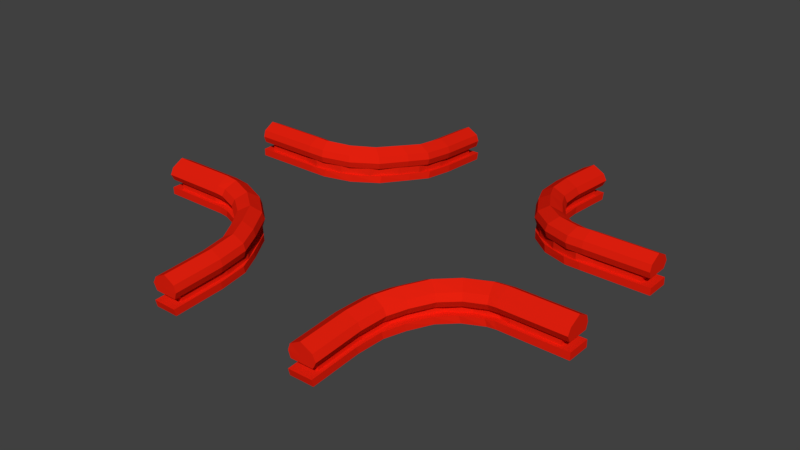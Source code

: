 # Source: intersectionblend.blend  (saved by Blender 2.79.0; exported with 4.5.12 LTS)
import bpy
from mathutils import Matrix  # noqa: F401  (used for matrix-valued properties, if any)

bpy.ops.wm.read_factory_settings(use_empty=True)
scene = bpy.context.scene
scene.name = 'Scene'

# ---- collections
col_collection_1 = bpy.data.collections.new('Collection 1'); scene.collection.children.link(col_collection_1)

# ---- materials (node trees are filled in below, after node groups)
mat_material_002 = bpy.data.materials.new('Material.002')
mat_material_002.alpha_threshold = 0.0
mat_material_002.roughness = 0.5

# ---- material node trees
mat_material_002.use_nodes = True; mat_material_002.node_tree.nodes.clear()
_N = mat_material_002.node_tree.nodes; _L = mat_material_002.node_tree.links
n0 = _N.new('ShaderNodeOutputMaterial'); n0.name = 'Material Output'; n0.location = (300, 300)
n1 = _N.new('ShaderNodeBsdfDiffuse'); n1.name = 'Diffuse BSDF'; n1.location = (10, 300)
n1.inputs[0].default_value = (0.8, 0.01467, 0.004627, 1.0)
_L.new(n1.outputs[0], n0.inputs[0])
n0.is_active_output = True

# ---- world
world_world = bpy.data.worlds.new('World'); scene.world = world_world
world_world.color = (0.05088, 0.05088, 0.05088)
world_world.use_sun_shadow = False
world_world.sun_shadow_jitter_overblur = 0.0
world_world.cycles.sampling_method = 'MANUAL'

# ---- meshes
me_cube_005 = bpy.data.meshes.new('Cube.005')
me_cube_005.from_pydata([(1.0, -2.978, -1.0), (1.0, -4.33, -1.0), (-1.0, -4.33, -1.0), (-1.0, -2.978, -1.0), (1.0, -2.978, 1.0), (1.0, -4.33, 1.0), (-1.0, -4.33, 1.0), (-1.0, -2.978, 1.0), (1.0, -2.978, 0.9991), (1.0, -4.33, 0.9991), (-1.0, -2.978, 0.9991), (-1.0, -4.33, 0.9991), (0.7254, -3.164, 0.9991), (0.7254, -4.145, 0.9991), (-0.7254, -3.164, 0.9991), (-0.7254, -4.145, 0.9991), (0.7254, -3.164, 2.256), (0.7254, -4.145, 2.256), (-0.7254, -3.164, 2.256), (-0.7254, -4.145, 2.256), (1.078, -2.944, 2.273), (1.078, -4.365, 2.273), (-1.051, -2.944, 2.256), (-1.051, -4.365, 2.256), (1.023, -2.944, 3.354), (1.023, -4.365, 3.354), (-1.051, -2.944, 3.372), (-1.051, -4.365, 3.372), (1.0, -2.854, 0.0), (1.0, -4.53, 0.0), (-1.0, -4.53, 0.0), (-1.0, -2.854, 0.0), (1.0, -3.631, -1.948), (-1.0, -3.631, -1.948), (1.0, -3.654, 1.0), (-1.0, -3.654, 1.0), (1.0, -3.654, 0.9991), (-1.0, -3.654, 0.9991), (0.7254, -3.654, 0.9991), (-0.7254, -3.654, 0.9991), (0.7254, -3.654, 2.256), (-0.7254, -3.654, 2.256), (1.078, -3.654, 2.273), (-1.051, -3.654, 2.256), (1.023, -3.654, 3.354), (-1.051, -3.654, 3.372), (-1.0, -3.654, 0.0), (2.133, -4.175, -1.576), (1.399, -3.671, -1.822), (1.285, -4.335, -0.8742), (1.526, -2.932, 0.1258), (1.506, -3.051, 1.126), (1.253, -4.525, 0.1258), (1.285, -4.335, 1.126), (1.396, -3.693, 1.126), (1.135, -3.528, 1.125), (1.055, -3.994, 1.125), (1.135, -3.528, 2.382), (1.055, -3.994, 2.382), (1.215, -3.062, 2.382), (1.215, -3.062, 1.125), (1.47, -3.74, 2.399), (1.354, -4.414, 2.399), (1.418, -3.707, 3.48), (1.302, -4.381, 3.48), (1.533, -3.032, 3.48), (1.586, -3.065, 2.399), (1.506, -3.051, -0.8742), (1.918, -4.74, -0.6286), (2.372, -3.547, 0.3714), (2.333, -3.648, 1.371), (1.857, -4.902, 0.3714), (1.918, -4.74, 1.371), (2.126, -4.194, 1.371), (1.904, -3.883, 1.371), (1.753, -4.28, 1.371), (1.904, -3.883, 2.627), (1.753, -4.28, 2.627), (2.055, -3.487, 2.627), (2.055, -3.487, 1.371), (2.189, -4.282, 2.644), (1.971, -4.856, 2.644), (2.145, -4.22, 3.726), (1.926, -4.794, 3.726), (2.363, -3.646, 3.726), (2.407, -3.708, 2.644), (2.333, -3.648, -0.6286), (3.192, -6.463, -1.066), (2.754, -5.1, -1.328), (2.448, -5.481, -0.3808), (3.094, -4.676, 0.6192), (3.039, -4.744, 1.619), (2.361, -5.59, 0.6192), (2.448, -5.481, 1.619), (2.744, -5.112, 1.619), (2.594, -4.671, 1.618), (2.38, -4.938, 1.618), (2.594, -4.671, 2.875), (2.38, -4.938, 2.875), (2.808, -4.403, 2.875), (2.808, -4.403, 1.618), (2.786, -5.238, 2.892), (2.476, -5.625, 2.892), (2.756, -5.15, 3.974), (2.446, -5.537, 3.974), (3.067, -4.763, 3.974), (3.097, -4.851, 2.892), (3.039, -4.744, -0.3808), (3.479, -7.613, -0.7168), (2.841, -6.65, -0.1179), (3.582, -6.255, 0.8821), (3.52, -6.289, 1.882), (2.74, -6.703, 0.8821), (2.841, -6.65, 1.882), (3.18, -6.469, 1.882), (3.107, -5.961, 1.881), (2.86, -6.092, 1.881), (3.107, -5.961, 3.138), (2.86, -6.092, 3.138), (3.353, -5.83, 3.138), (3.353, -5.83, 1.881), (3.201, -6.614, 3.155), (2.844, -6.804, 3.155), (3.186, -6.512, 4.236), (2.83, -6.702, 4.236), (3.543, -6.322, 4.236), (3.558, -6.424, 3.155), (3.52, -6.289, -0.1179), (3.578, -9.267, -0.4438), (3.117, -7.7, 0.2308), (3.881, -7.516, 1.231), (3.816, -7.531, 2.231), (3.014, -7.725, 1.231), (3.117, -7.7, 2.231), (3.467, -7.616, 2.231), (3.432, -7.093, 2.23), (3.179, -7.154, 2.23), (3.432, -7.093, 3.487), (3.179, -7.154, 3.487), (3.686, -7.032, 3.487), (3.686, -7.032, 2.23), (3.476, -7.765, 3.504), (3.109, -7.853, 3.504), (3.47, -7.66, 4.585), (3.102, -7.748, 4.585), (3.837, -7.571, 4.585), (3.844, -7.676, 3.504), (3.816, -7.531, 0.2308), (3.566, -12.26, 0.04753), (3.214, -9.262, 0.5038), (3.983, -9.273, 1.504), (3.919, -9.272, 2.504), (3.11, -9.26, 1.504), (3.214, -9.262, 2.504), (3.566, -9.267, 2.504), (3.568, -8.74, 2.503), (3.313, -8.736, 2.503), (3.568, -8.74, 3.76), (3.313, -8.736, 3.76), (3.824, -8.744, 3.76), (3.824, -8.744, 2.503), (3.566, -9.417, 3.777), (3.195, -9.412, 3.777), (3.566, -9.311, 4.858), (3.196, -9.306, 4.858), (3.936, -9.317, 4.858), (3.936, -9.423, 3.777), (3.919, -9.272, 0.5038), (3.202, -12.25, 0.9951), (3.971, -12.27, 1.995), (3.906, -12.26, 2.995), (3.097, -12.25, 1.995), (3.202, -12.25, 2.995), (3.554, -12.26, 2.995), (3.556, -11.73, 2.994), (3.301, -11.73, 2.994), (3.556, -11.73, 4.251), (3.301, -11.73, 4.251), (3.812, -11.74, 4.251), (3.812, -11.74, 2.994), (3.553, -12.41, 4.268), (3.183, -12.4, 4.268), (3.554, -12.3, 5.349), (3.184, -12.3, 5.349), (3.924, -12.31, 5.349), (3.924, -12.42, 4.268), (3.906, -12.26, 0.9951), (3.554, -12.26, 1.995)], [], [(32, 1, 2, 33), (35, 6, 11, 37), (24, 44, 63, 65), (29, 5, 6, 30), (46, 35, 7, 31), (28, 0, 3, 31), (11, 9, 13, 15), (4, 7, 10, 8), (6, 5, 9, 11), (34, 4, 8, 36), (39, 15, 19, 41), (36, 8, 12, 38), (37, 11, 15, 39), (8, 10, 14, 12), (16, 18, 22, 20), (12, 14, 18, 16), (15, 13, 17, 19), (13, 38, 55, 56), (43, 23, 27, 45), (19, 17, 21, 23), (40, 16, 20, 42), (41, 19, 23, 43), (44, 45, 27, 25), (20, 22, 26, 24), (23, 21, 25, 27), (12, 16, 59, 60), (4, 28, 31, 7), (33, 46, 31, 3), (1, 29, 30, 2), (5, 29, 52, 53), (42, 20, 66, 61), (2, 30, 46, 33), (4, 34, 54, 51), (24, 26, 45, 44), (18, 41, 43, 22), (17, 40, 42, 21), (22, 43, 45, 26), (28, 4, 51, 50), (10, 37, 39, 14), (9, 36, 38, 13), (14, 39, 41, 18), (5, 34, 36, 9), (30, 6, 35, 46), (16, 40, 57, 59), (7, 35, 37, 10), (0, 32, 33, 3), (51, 54, 73, 70), (50, 51, 70, 69), (62, 61, 80, 81), (48, 67, 86, 47), (49, 48, 47, 68), (58, 56, 75, 77), (60, 59, 78, 79), (52, 49, 68, 71), (17, 13, 56, 58), (20, 24, 65, 66), (40, 17, 58, 57), (21, 42, 61, 62), (25, 21, 62, 64), (38, 12, 60, 55), (44, 25, 64, 63), (1, 32, 48, 49), (0, 28, 50, 67), (34, 5, 53, 54), (32, 0, 67, 48), (29, 1, 49, 52), (72, 71, 92, 93), (82, 83, 104, 103), (70, 73, 94, 91), (69, 70, 91, 90), (81, 80, 101, 102), (47, 86, 107, 88), (68, 47, 88, 89), (77, 75, 96, 98), (63, 64, 83, 82), (53, 52, 71, 72), (55, 60, 79, 74), (66, 65, 84, 85), (54, 53, 72, 73), (59, 57, 76, 78), (64, 62, 81, 83), (56, 55, 74, 75), (61, 66, 85, 80), (67, 50, 69, 86), (57, 58, 77, 76), (65, 63, 82, 84), (98, 96, 116, 118), (100, 99, 119, 120), (92, 89, 109, 112), (105, 103, 123, 125), (97, 98, 118, 117), (107, 90, 110, 127), (101, 106, 126, 121), (96, 95, 115, 116), (74, 79, 100, 95), (85, 84, 105, 106), (73, 72, 93, 94), (78, 76, 97, 99), (83, 81, 102, 104), (75, 74, 95, 96), (80, 85, 106, 101), (86, 69, 90, 107), (76, 77, 98, 97), (84, 82, 103, 105), (71, 68, 89, 92), (79, 78, 99, 100), (119, 117, 137, 139), (114, 113, 133, 134), (126, 125, 145, 146), (115, 120, 140, 135), (113, 112, 132, 133), (123, 124, 144, 143), (111, 114, 134, 131), (110, 111, 131, 130), (89, 88, 87, 109), (88, 107, 127, 87), (102, 101, 121, 122), (90, 91, 111, 110), (91, 94, 114, 111), (103, 104, 124, 123), (93, 92, 112, 113), (95, 100, 120, 115), (106, 105, 125, 126), (94, 93, 113, 114), (99, 97, 117, 119), (104, 102, 122, 124), (130, 131, 151, 150), (142, 141, 161, 162), (108, 147, 167, 128), (129, 108, 128, 149), (138, 136, 156, 158), (140, 139, 159, 160), (132, 129, 149, 152), (145, 143, 163, 165), (124, 122, 142, 144), (116, 115, 135, 136), (121, 126, 146, 141), (127, 110, 130, 147), (117, 118, 138, 137), (125, 123, 143, 145), (112, 109, 129, 132), (120, 119, 139, 140), (118, 116, 136, 138), (109, 87, 108, 129), (87, 127, 147, 108), (122, 121, 141, 142), (167, 150, 169, 186), (161, 166, 185, 180), (156, 155, 174, 175), (164, 162, 181, 183), (159, 157, 176, 178), (154, 153, 172, 173), (166, 165, 184, 185), (155, 160, 179, 174), (131, 134, 154, 151), (143, 144, 164, 163), (133, 132, 152, 153), (135, 140, 160, 155), (146, 145, 165, 166), (134, 133, 153, 154), (139, 137, 157, 159), (144, 142, 162, 164), (136, 135, 155, 156), (141, 146, 166, 161), (147, 130, 150, 167), (137, 138, 158, 157), (187, 173, 172, 171), (174, 179, 178, 176), (180, 185, 184, 182), (148, 187, 171, 168), (186, 169, 187, 148), (181, 180, 182, 183), (175, 174, 176, 177), (169, 170, 173, 187), (157, 158, 177, 176), (165, 163, 182, 184), (152, 149, 168, 171), (160, 159, 178, 179), (158, 156, 175, 177), (149, 128, 148, 168), (128, 167, 186, 148), (162, 161, 180, 181), (150, 151, 170, 169), (151, 154, 173, 170), (163, 164, 183, 182), (153, 152, 171, 172)])
me_cube_005.materials.append(mat_material_002)
me_cube_005.use_remesh_preserve_volume = False
me_cube_005.use_remesh_preserve_attributes = False
me_cube_005.use_mirror_vertex_groups = False
me_cube_005.update()
me_cube_004 = bpy.data.meshes.new('Cube.004')
me_cube_004.from_pydata([(1.0, -2.978, -1.0), (1.0, -4.33, -1.0), (-1.0, -4.33, -1.0), (-1.0, -2.978, -1.0), (1.0, -2.978, 1.0), (1.0, -4.33, 1.0), (-1.0, -4.33, 1.0), (-1.0, -2.978, 1.0), (1.0, -2.978, 0.9991), (1.0, -4.33, 0.9991), (-1.0, -2.978, 0.9991), (-1.0, -4.33, 0.9991), (0.7254, -3.164, 0.9991), (0.7254, -4.145, 0.9991), (-0.7254, -3.164, 0.9991), (-0.7254, -4.145, 0.9991), (0.7254, -3.164, 2.256), (0.7254, -4.145, 2.256), (-0.7254, -3.164, 2.256), (-0.7254, -4.145, 2.256), (1.078, -2.944, 2.273), (1.078, -4.365, 2.273), (-1.051, -2.944, 2.256), (-1.051, -4.365, 2.256), (1.023, -2.944, 3.354), (1.023, -4.365, 3.354), (-1.051, -2.944, 3.372), (-1.051, -4.365, 3.372), (1.0, -2.854, 0.0), (1.0, -4.53, 0.0), (-1.0, -4.53, 0.0), (-1.0, -2.854, 0.0), (1.0, -3.631, -1.948), (-1.0, -3.631, -1.948), (1.0, -3.654, 1.0), (-1.0, -3.654, 1.0), (1.0, -3.654, 0.9991), (-1.0, -3.654, 0.9991), (0.7254, -3.654, 0.9991), (-0.7254, -3.654, 0.9991), (0.7254, -3.654, 2.256), (-0.7254, -3.654, 2.256), (1.078, -3.654, 2.273), (-1.051, -3.654, 2.256), (1.023, -3.654, 3.354), (-1.051, -3.654, 3.372), (-1.0, -3.654, 0.0), (2.133, -4.175, -1.576), (1.399, -3.671, -1.822), (1.285, -4.335, -0.8742), (1.526, -2.932, 0.1258), (1.506, -3.051, 1.126), (1.253, -4.525, 0.1258), (1.285, -4.335, 1.126), (1.396, -3.693, 1.126), (1.135, -3.528, 1.125), (1.055, -3.994, 1.125), (1.135, -3.528, 2.382), (1.055, -3.994, 2.382), (1.215, -3.062, 2.382), (1.215, -3.062, 1.125), (1.47, -3.74, 2.399), (1.354, -4.414, 2.399), (1.418, -3.707, 3.48), (1.302, -4.381, 3.48), (1.533, -3.032, 3.48), (1.586, -3.065, 2.399), (1.506, -3.051, -0.8742), (1.918, -4.74, -0.6286), (2.372, -3.547, 0.3714), (2.333, -3.648, 1.371), (1.857, -4.902, 0.3714), (1.918, -4.74, 1.371), (2.126, -4.194, 1.371), (1.904, -3.883, 1.371), (1.753, -4.28, 1.371), (1.904, -3.883, 2.627), (1.753, -4.28, 2.627), (2.055, -3.487, 2.627), (2.055, -3.487, 1.371), (2.189, -4.282, 2.644), (1.971, -4.856, 2.644), (2.145, -4.22, 3.726), (1.926, -4.794, 3.726), (2.363, -3.646, 3.726), (2.407, -3.708, 2.644), (2.333, -3.648, -0.6286), (3.192, -6.463, -1.066), (2.754, -5.1, -1.328), (2.448, -5.481, -0.3808), (3.094, -4.676, 0.6192), (3.039, -4.744, 1.619), (2.361, -5.59, 0.6192), (2.448, -5.481, 1.619), (2.744, -5.112, 1.619), (2.594, -4.671, 1.618), (2.38, -4.938, 1.618), (2.594, -4.671, 2.875), (2.38, -4.938, 2.875), (2.808, -4.403, 2.875), (2.808, -4.403, 1.618), (2.786, -5.238, 2.892), (2.476, -5.625, 2.892), (2.756, -5.15, 3.974), (2.446, -5.537, 3.974), (3.067, -4.763, 3.974), (3.097, -4.851, 2.892), (3.039, -4.744, -0.3808), (3.479, -7.613, -0.7168), (2.841, -6.65, -0.1179), (3.582, -6.255, 0.8821), (3.52, -6.289, 1.882), (2.74, -6.703, 0.8821), (2.841, -6.65, 1.882), (3.18, -6.469, 1.882), (3.107, -5.961, 1.881), (2.86, -6.092, 1.881), (3.107, -5.961, 3.138), (2.86, -6.092, 3.138), (3.353, -5.83, 3.138), (3.353, -5.83, 1.881), (3.201, -6.614, 3.155), (2.844, -6.804, 3.155), (3.186, -6.512, 4.236), (2.83, -6.702, 4.236), (3.543, -6.322, 4.236), (3.558, -6.424, 3.155), (3.52, -6.289, -0.1179), (3.578, -9.267, -0.4438), (3.117, -7.7, 0.2308), (3.881, -7.516, 1.231), (3.816, -7.531, 2.231), (3.014, -7.725, 1.231), (3.117, -7.7, 2.231), (3.467, -7.616, 2.231), (3.432, -7.093, 2.23), (3.179, -7.154, 2.23), (3.432, -7.093, 3.487), (3.179, -7.154, 3.487), (3.686, -7.032, 3.487), (3.686, -7.032, 2.23), (3.476, -7.765, 3.504), (3.109, -7.853, 3.504), (3.47, -7.66, 4.585), (3.102, -7.748, 4.585), (3.837, -7.571, 4.585), (3.844, -7.676, 3.504), (3.816, -7.531, 0.2308), (3.566, -12.26, 0.04753), (3.214, -9.262, 0.5038), (3.983, -9.273, 1.504), (3.919, -9.272, 2.504), (3.11, -9.26, 1.504), (3.214, -9.262, 2.504), (3.566, -9.267, 2.504), (3.568, -8.74, 2.503), (3.313, -8.736, 2.503), (3.568, -8.74, 3.76), (3.313, -8.736, 3.76), (3.824, -8.744, 3.76), (3.824, -8.744, 2.503), (3.566, -9.417, 3.777), (3.195, -9.412, 3.777), (3.566, -9.311, 4.858), (3.196, -9.306, 4.858), (3.936, -9.317, 4.858), (3.936, -9.423, 3.777), (3.919, -9.272, 0.5038), (3.202, -12.25, 0.9951), (3.971, -12.27, 1.995), (3.906, -12.26, 2.995), (3.097, -12.25, 1.995), (3.202, -12.25, 2.995), (3.554, -12.26, 2.995), (3.556, -11.73, 2.994), (3.301, -11.73, 2.994), (3.556, -11.73, 4.251), (3.301, -11.73, 4.251), (3.812, -11.74, 4.251), (3.812, -11.74, 2.994), (3.553, -12.41, 4.268), (3.183, -12.4, 4.268), (3.554, -12.3, 5.349), (3.184, -12.3, 5.349), (3.924, -12.31, 5.349), (3.924, -12.42, 4.268), (3.906, -12.26, 0.9951), (3.554, -12.26, 1.995)], [], [(32, 1, 2, 33), (35, 6, 11, 37), (24, 44, 63, 65), (29, 5, 6, 30), (46, 35, 7, 31), (28, 0, 3, 31), (11, 9, 13, 15), (4, 7, 10, 8), (6, 5, 9, 11), (34, 4, 8, 36), (39, 15, 19, 41), (36, 8, 12, 38), (37, 11, 15, 39), (8, 10, 14, 12), (16, 18, 22, 20), (12, 14, 18, 16), (15, 13, 17, 19), (13, 38, 55, 56), (43, 23, 27, 45), (19, 17, 21, 23), (40, 16, 20, 42), (41, 19, 23, 43), (44, 45, 27, 25), (20, 22, 26, 24), (23, 21, 25, 27), (12, 16, 59, 60), (4, 28, 31, 7), (33, 46, 31, 3), (1, 29, 30, 2), (5, 29, 52, 53), (42, 20, 66, 61), (2, 30, 46, 33), (4, 34, 54, 51), (24, 26, 45, 44), (18, 41, 43, 22), (17, 40, 42, 21), (22, 43, 45, 26), (28, 4, 51, 50), (10, 37, 39, 14), (9, 36, 38, 13), (14, 39, 41, 18), (5, 34, 36, 9), (30, 6, 35, 46), (16, 40, 57, 59), (7, 35, 37, 10), (0, 32, 33, 3), (51, 54, 73, 70), (50, 51, 70, 69), (62, 61, 80, 81), (48, 67, 86, 47), (49, 48, 47, 68), (58, 56, 75, 77), (60, 59, 78, 79), (52, 49, 68, 71), (17, 13, 56, 58), (20, 24, 65, 66), (40, 17, 58, 57), (21, 42, 61, 62), (25, 21, 62, 64), (38, 12, 60, 55), (44, 25, 64, 63), (1, 32, 48, 49), (0, 28, 50, 67), (34, 5, 53, 54), (32, 0, 67, 48), (29, 1, 49, 52), (72, 71, 92, 93), (82, 83, 104, 103), (70, 73, 94, 91), (69, 70, 91, 90), (81, 80, 101, 102), (47, 86, 107, 88), (68, 47, 88, 89), (77, 75, 96, 98), (63, 64, 83, 82), (53, 52, 71, 72), (55, 60, 79, 74), (66, 65, 84, 85), (54, 53, 72, 73), (59, 57, 76, 78), (64, 62, 81, 83), (56, 55, 74, 75), (61, 66, 85, 80), (67, 50, 69, 86), (57, 58, 77, 76), (65, 63, 82, 84), (98, 96, 116, 118), (100, 99, 119, 120), (92, 89, 109, 112), (105, 103, 123, 125), (97, 98, 118, 117), (107, 90, 110, 127), (101, 106, 126, 121), (96, 95, 115, 116), (74, 79, 100, 95), (85, 84, 105, 106), (73, 72, 93, 94), (78, 76, 97, 99), (83, 81, 102, 104), (75, 74, 95, 96), (80, 85, 106, 101), (86, 69, 90, 107), (76, 77, 98, 97), (84, 82, 103, 105), (71, 68, 89, 92), (79, 78, 99, 100), (119, 117, 137, 139), (114, 113, 133, 134), (126, 125, 145, 146), (115, 120, 140, 135), (113, 112, 132, 133), (123, 124, 144, 143), (111, 114, 134, 131), (110, 111, 131, 130), (89, 88, 87, 109), (88, 107, 127, 87), (102, 101, 121, 122), (90, 91, 111, 110), (91, 94, 114, 111), (103, 104, 124, 123), (93, 92, 112, 113), (95, 100, 120, 115), (106, 105, 125, 126), (94, 93, 113, 114), (99, 97, 117, 119), (104, 102, 122, 124), (130, 131, 151, 150), (142, 141, 161, 162), (108, 147, 167, 128), (129, 108, 128, 149), (138, 136, 156, 158), (140, 139, 159, 160), (132, 129, 149, 152), (145, 143, 163, 165), (124, 122, 142, 144), (116, 115, 135, 136), (121, 126, 146, 141), (127, 110, 130, 147), (117, 118, 138, 137), (125, 123, 143, 145), (112, 109, 129, 132), (120, 119, 139, 140), (118, 116, 136, 138), (109, 87, 108, 129), (87, 127, 147, 108), (122, 121, 141, 142), (167, 150, 169, 186), (161, 166, 185, 180), (156, 155, 174, 175), (164, 162, 181, 183), (159, 157, 176, 178), (154, 153, 172, 173), (166, 165, 184, 185), (155, 160, 179, 174), (131, 134, 154, 151), (143, 144, 164, 163), (133, 132, 152, 153), (135, 140, 160, 155), (146, 145, 165, 166), (134, 133, 153, 154), (139, 137, 157, 159), (144, 142, 162, 164), (136, 135, 155, 156), (141, 146, 166, 161), (147, 130, 150, 167), (137, 138, 158, 157), (187, 173, 172, 171), (174, 179, 178, 176), (180, 185, 184, 182), (148, 187, 171, 168), (186, 169, 187, 148), (181, 180, 182, 183), (175, 174, 176, 177), (169, 170, 173, 187), (157, 158, 177, 176), (165, 163, 182, 184), (152, 149, 168, 171), (160, 159, 178, 179), (158, 156, 175, 177), (149, 128, 148, 168), (128, 167, 186, 148), (162, 161, 180, 181), (150, 151, 170, 169), (151, 154, 173, 170), (163, 164, 183, 182), (153, 152, 171, 172)])
me_cube_004.materials.append(mat_material_002)
me_cube_004.use_remesh_preserve_volume = False
me_cube_004.use_remesh_preserve_attributes = False
me_cube_004.use_mirror_vertex_groups = False
me_cube_004.update()

# ---- objects
ob_cube_002 = bpy.data.objects.new('Cube.002', me_cube_005)
ob_cube = bpy.data.objects.new('Cube', me_cube_004)

# ---- transforms, parenting, visibility, modifiers, constraints
ob_cube_002.location = (4.491, 0.1627, 1.503)
ob_cube_002.rotation_euler = (0.0, -0.0, 3.142)
ob_cube_002.scale = (0.4162, 0.217, -0.08359)
ob_cube_002.lock_rotations_4d = False
ob_cube_002.empty_display_type = 'ARROWS'
ob_cube_002.lineart.crease_threshold = 0.0
_m = ob_cube_002.modifiers.new('Mirror', 'MIRROR')
_m.use_axis = (False, True, False)
_m.use_clip = True
_m.merge_threshold = 0.0
ob_cube.location = (-0.4588, 0.1627, 1.503)
ob_cube.scale = (0.4162, 0.217, -0.08359)
ob_cube.lock_rotations_4d = False
ob_cube.empty_display_type = 'ARROWS'
ob_cube.lineart.crease_threshold = 0.0
_m = ob_cube.modifiers.new('Mirror', 'MIRROR')
_m.use_axis = (False, True, False)
_m.use_clip = True
_m.merge_threshold = 0.0

# ---- collection membership
col_collection_1.objects.link(ob_cube_002)
col_collection_1.objects.link(ob_cube)

# ---- scene / render settings (as saved in the file)
scene.frame_start = 1; scene.frame_end = 250; scene.frame_set(1)
scene.render.engine = 'CYCLES'
scene.render.resolution_percentage = 50
scene.render.dither_intensity = 0.0
scene.cycles.use_denoising = False
scene.cycles.samples = 128
scene.cycles.sampling_pattern = 'TABULATED_SOBOL'
scene.cycles.use_adaptive_sampling = False
scene.cycles.use_light_tree = False
scene.cycles.blur_glossy = 0.0
scene.cycles.sample_clamp_indirect = 0.0
scene.view_settings.view_transform = 'Standard'
bpy.context.view_layer.update()

# ---- added for rendering (the .blend has no active camera and no usable light): camera, sun
cam_auto = bpy.data.cameras.new('AutoCamera')
cam_auto.lens = 50.0
cam_auto.sensor_width = 36.0
cam_auto.clip_end = 1000.0
ob_auto_camera = bpy.data.objects.new('AutoCamera', cam_auto)
scene.collection.objects.link(ob_auto_camera)
ob_auto_camera.location = (9.37813, -8.6719, 7.2503)
ob_auto_camera.rotation_euler = (1.09748, -7.21219e-08, 0.694738)
scene.camera = ob_auto_camera
light_auto_sun = bpy.data.lights.new('AutoSun', 'SUN')
light_auto_sun.energy = 3.0
light_auto_sun.angle = 0.0523599
ob_auto_sun = bpy.data.objects.new('AutoSun', light_auto_sun)
scene.collection.objects.link(ob_auto_sun)
ob_auto_sun.rotation_euler = (0.872665, 0.174533, 0.523599)
bpy.context.view_layer.update()
